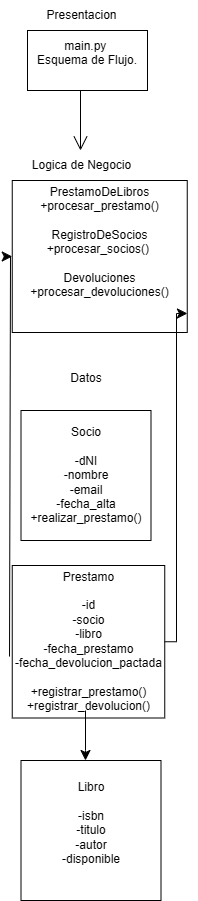

The diagram above was exported from draw.io. Its source (the exported page's mxGraphModel, read from the mxfile embedded in the PNG):
<mxGraphModel dx="1426" dy="777" grid="1" gridSize="10" guides="1" tooltips="1" connect="1" arrows="1" fold="1" page="1" pageScale="1" pageWidth="827" pageHeight="1169" math="0" shadow="0">
  <root>
    <mxCell id="0" />
    <mxCell id="1" parent="0" />
    <mxCell id="pZ9p_KOKPfpNBY2YWDeL-1" value="Presentacion" style="text;html=1;align=center;verticalAlign=middle;resizable=0;points=[];autosize=1;strokeColor=none;fillColor=none;" vertex="1" parent="1">
      <mxGeometry x="302.5" y="20" width="90" height="30" as="geometry" />
    </mxCell>
    <mxCell id="pZ9p_KOKPfpNBY2YWDeL-2" value="main.py&amp;nbsp;&lt;div&gt;Esquema de Flujo.&lt;/div&gt;&lt;div&gt;&lt;br&gt;&lt;/div&gt;" style="rounded=0;whiteSpace=wrap;html=1;" vertex="1" parent="1">
      <mxGeometry x="294" y="50" width="120" height="60" as="geometry" />
    </mxCell>
    <mxCell id="pZ9p_KOKPfpNBY2YWDeL-3" value="Logica de Negocio" style="text;html=1;align=center;verticalAlign=middle;resizable=0;points=[];autosize=1;strokeColor=none;fillColor=none;" vertex="1" parent="1">
      <mxGeometry x="287.5" y="170" width="120" height="30" as="geometry" />
    </mxCell>
    <mxCell id="pZ9p_KOKPfpNBY2YWDeL-4" value="PrestamoDeLibros&lt;div&gt;+procesar_prestamo()&lt;/div&gt;&lt;div&gt;&lt;br&gt;&lt;/div&gt;&lt;div&gt;RegistroDeSocios&lt;/div&gt;&lt;div&gt;+procesar_socios()&amp;nbsp;&lt;/div&gt;&lt;div&gt;&lt;br&gt;&lt;/div&gt;&lt;div&gt;Devoluciones&lt;/div&gt;&lt;div&gt;+procesar_devoluciones()&lt;/div&gt;&lt;div&gt;&lt;br&gt;&lt;/div&gt;&lt;div&gt;&lt;br&gt;&lt;/div&gt;" style="rounded=0;whiteSpace=wrap;html=1;" vertex="1" parent="1">
      <mxGeometry x="278.75" y="200" width="175" height="152" as="geometry" />
    </mxCell>
    <mxCell id="pZ9p_KOKPfpNBY2YWDeL-6" value="Datos&lt;div&gt;&lt;br&gt;&lt;/div&gt;" style="text;html=1;align=center;verticalAlign=middle;whiteSpace=wrap;rounded=0;" vertex="1" parent="1">
      <mxGeometry x="322.5" y="390" width="60" height="30" as="geometry" />
    </mxCell>
    <mxCell id="pZ9p_KOKPfpNBY2YWDeL-7" value="Socio&lt;div&gt;&lt;br&gt;&lt;/div&gt;&lt;div&gt;-dNI&lt;/div&gt;&lt;div&gt;-nombre&lt;/div&gt;&lt;div&gt;-email&lt;/div&gt;&lt;div&gt;-fecha_alta&lt;/div&gt;&lt;div&gt;+realizar_prestamo()&lt;/div&gt;" style="whiteSpace=wrap;html=1;aspect=fixed;" vertex="1" parent="1">
      <mxGeometry x="287.5" y="430" width="130" height="130" as="geometry" />
    </mxCell>
    <mxCell id="pZ9p_KOKPfpNBY2YWDeL-8" value="Libro&lt;div&gt;&lt;br&gt;&lt;/div&gt;&lt;div&gt;-isbn&lt;/div&gt;&lt;div&gt;-titulo&lt;/div&gt;&lt;div&gt;-autor&lt;/div&gt;&lt;div&gt;-disponible&lt;/div&gt;&lt;div&gt;&lt;br&gt;&lt;/div&gt;" style="whiteSpace=wrap;html=1;aspect=fixed;" vertex="1" parent="1">
      <mxGeometry x="287.5" y="780" width="140" height="140" as="geometry" />
    </mxCell>
    <mxCell id="pZ9p_KOKPfpNBY2YWDeL-9" value="Prestamo&lt;div&gt;&lt;br&gt;&lt;/div&gt;&lt;div&gt;-id&lt;/div&gt;&lt;div&gt;-socio&lt;/div&gt;&lt;div&gt;-libro&lt;/div&gt;&lt;div&gt;-fecha_prestamo&lt;/div&gt;&lt;div&gt;-fecha_devolucion_pactada&lt;/div&gt;&lt;div&gt;&amp;nbsp;&lt;/div&gt;&lt;div&gt;+registrar_prestamo()&lt;/div&gt;&lt;div&gt;+registrar_devolucion()&lt;/div&gt;" style="whiteSpace=wrap;html=1;aspect=fixed;" vertex="1" parent="1">
      <mxGeometry x="278.75" y="585" width="152.5" height="152.5" as="geometry" />
    </mxCell>
    <mxCell id="pZ9p_KOKPfpNBY2YWDeL-10" value="" style="endArrow=open;endFill=1;endSize=12;html=1;rounded=0;" edge="1" parent="1">
      <mxGeometry width="160" relative="1" as="geometry">
        <mxPoint x="347" y="110" as="sourcePoint" />
        <mxPoint x="347" y="170" as="targetPoint" />
      </mxGeometry>
    </mxCell>
    <mxCell id="pZ9p_KOKPfpNBY2YWDeL-13" value="" style="edgeStyle=elbowEdgeStyle;elbow=horizontal;endArrow=classic;html=1;curved=0;rounded=0;endSize=8;startSize=8;exitX=-0.018;exitY=0.597;exitDx=0;exitDy=0;exitPerimeter=0;" edge="1" parent="1" source="pZ9p_KOKPfpNBY2YWDeL-9" target="pZ9p_KOKPfpNBY2YWDeL-4">
      <mxGeometry width="50" height="50" relative="1" as="geometry">
        <mxPoint x="220" y="810" as="sourcePoint" />
        <mxPoint x="260" y="310" as="targetPoint" />
      </mxGeometry>
    </mxCell>
    <mxCell id="pZ9p_KOKPfpNBY2YWDeL-14" value="" style="edgeStyle=elbowEdgeStyle;elbow=horizontal;endArrow=classic;html=1;curved=0;rounded=0;endSize=8;startSize=8;exitX=1;exitY=0.5;exitDx=0;exitDy=0;entryX=1.001;entryY=0.875;entryDx=0;entryDy=0;entryPerimeter=0;" edge="1" parent="1" source="pZ9p_KOKPfpNBY2YWDeL-9" target="pZ9p_KOKPfpNBY2YWDeL-4">
      <mxGeometry width="50" height="50" relative="1" as="geometry">
        <mxPoint x="580" y="540" as="sourcePoint" />
        <mxPoint x="460" y="330" as="targetPoint" />
      </mxGeometry>
    </mxCell>
    <mxCell id="pZ9p_KOKPfpNBY2YWDeL-15" value="" style="edgeStyle=segmentEdgeStyle;endArrow=classic;html=1;curved=0;rounded=0;endSize=8;startSize=8;" edge="1" parent="1">
      <mxGeometry width="50" height="50" relative="1" as="geometry">
        <mxPoint x="352" y="730" as="sourcePoint" />
        <mxPoint x="352" y="780" as="targetPoint" />
        <Array as="points">
          <mxPoint x="352" y="770" />
          <mxPoint x="352" y="770" />
        </Array>
      </mxGeometry>
    </mxCell>
  </root>
</mxGraphModel>